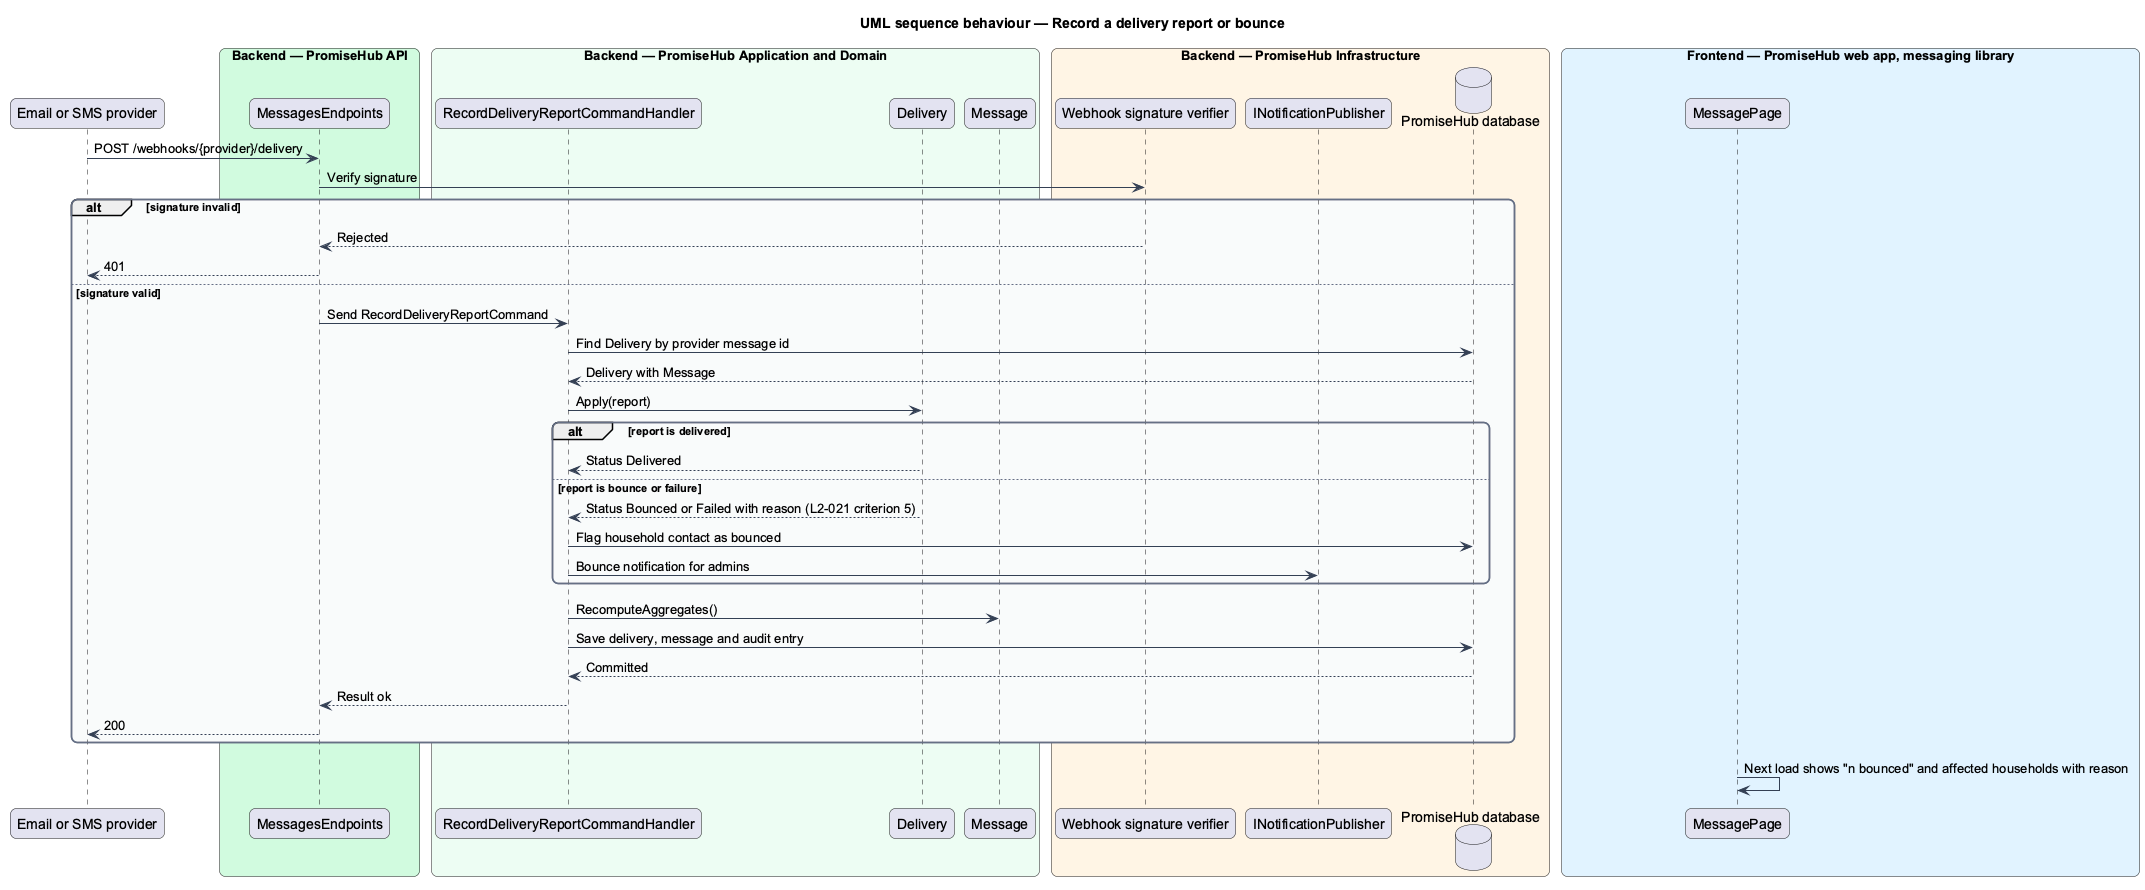

The diagram above was rendered by PlantUML. Its source (embedded in the PNG):
@startuml
title UML sequence behaviour — Record a delivery report or bounce
skinparam backgroundColor #FFFFFF
skinparam shadowing false
skinparam roundcorner 12
skinparam defaultFontName Arial
skinparam ArrowColor #344054
skinparam rectangle {
  BorderColor #344054
  FontColor #101828
}
skinparam package {
  BorderColor #667085
  FontColor #101828
  BackgroundColor #F9FAFB
}
participant "Email or SMS provider" as provider
box "Backend — PromiseHub API" #D1FADF
  participant "MessagesEndpoints" as endpoints
end box
box "Backend — PromiseHub Application and Domain" #ECFDF3
  participant "RecordDeliveryReportCommandHandler" as handler
  participant "Delivery" as delivery
  participant "Message" as message
end box
box "Backend — PromiseHub Infrastructure" #FFF4E5
  participant "Webhook signature verifier" as verifier
  participant "INotificationPublisher" as notify
  database "PromiseHub database" as db
end box
box "Frontend — PromiseHub web app, messaging library" #E0F2FE
  participant "MessagePage" as page
end box

provider -> endpoints : POST /webhooks/{provider}/delivery
endpoints -> verifier : Verify signature
alt signature invalid
  verifier --> endpoints : Rejected
  endpoints --> provider : 401
else signature valid
  endpoints -> handler : Send RecordDeliveryReportCommand
  handler -> db : Find Delivery by provider message id
  db --> handler : Delivery with Message
  handler -> delivery : Apply(report)
  alt report is delivered
    delivery --> handler : Status Delivered
  else report is bounce or failure
    delivery --> handler : Status Bounced or Failed with reason (L2-021 criterion 5)
    handler -> db : Flag household contact as bounced
    handler -> notify : Bounce notification for admins
  end
  handler -> message : RecomputeAggregates()
  handler -> db : Save delivery, message and audit entry
  db --> handler : Committed
  handler --> endpoints : Result ok
  endpoints --> provider : 200
end

page -> page : Next load shows "n bounced" and affected households with reason
@enduml